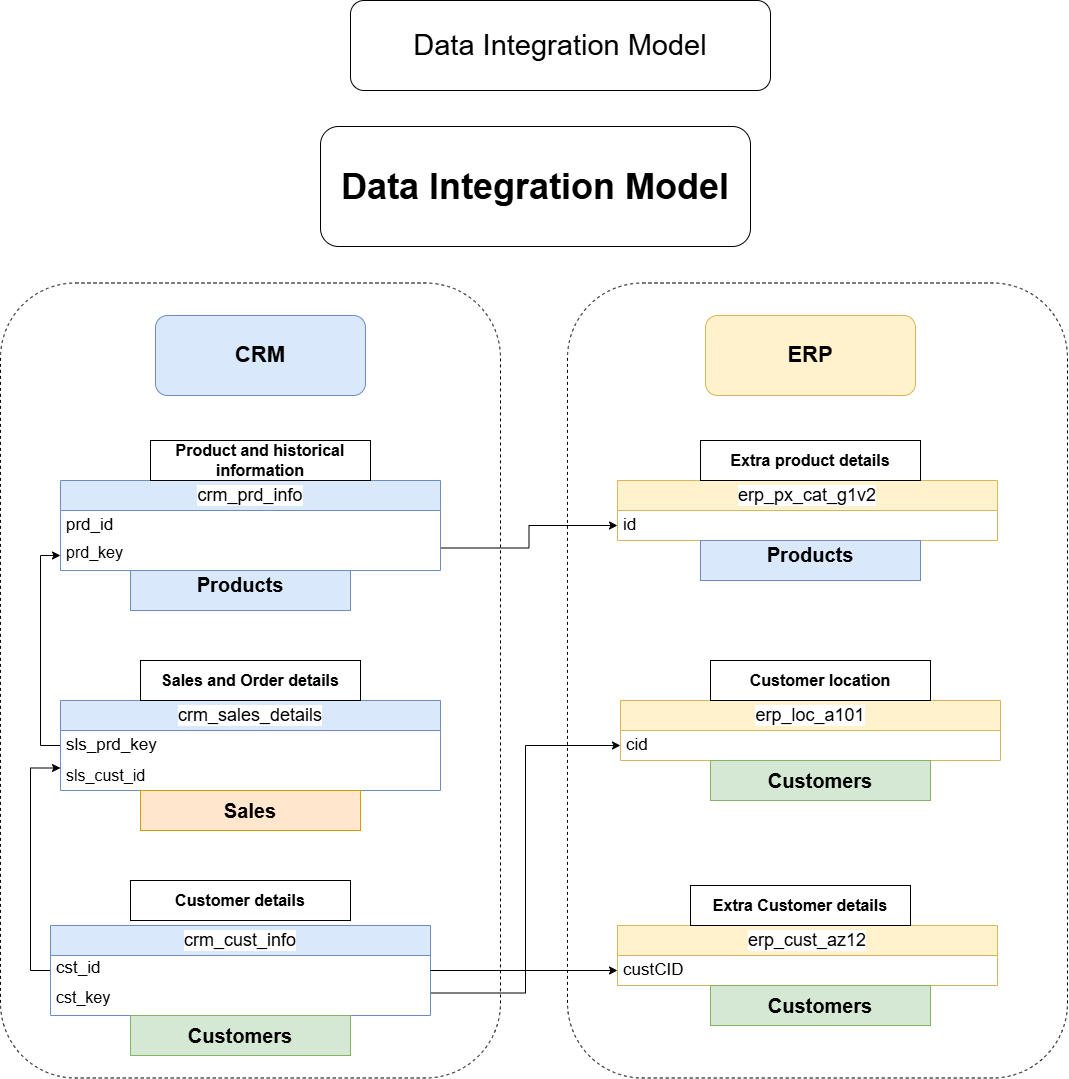

The diagram above was exported from draw.io. Its source (the exported page's mxGraphModel, read from the mxfile embedded in the PNG):
<mxGraphModel dx="2129" dy="1204" grid="1" gridSize="10" guides="1" tooltips="1" connect="1" arrows="1" fold="1" page="1" pageScale="1" pageWidth="1654" pageHeight="1169" math="0" shadow="0">
  <root>
    <mxCell id="0" />
    <mxCell id="1" parent="0" />
    <mxCell id="BT21GFqQb-0Ca8_YG3b2-1" parent="1" style="rounded=1;whiteSpace=wrap;html=1;roundedPerimeter=1;" value="&lt;font style=&quot;font-size: 29px;&quot;&gt;Data Integration Model&lt;/font&gt;" vertex="1">
      <mxGeometry height="90" width="420" x="610" y="10" as="geometry" />
    </mxCell>
    <mxCell id="BT21GFqQb-0Ca8_YG3b2-56" edge="1" parent="1" source="BT21GFqQb-0Ca8_YG3b2-7" style="edgeStyle=orthogonalEdgeStyle;rounded=0;orthogonalLoop=1;jettySize=auto;html=1;exitX=1;exitY=0.75;exitDx=0;exitDy=0;entryX=0;entryY=0.75;entryDx=0;entryDy=0;" target="BT21GFqQb-0Ca8_YG3b2-42">
      <mxGeometry relative="1" as="geometry" />
    </mxCell>
    <mxCell id="9L6mWhNFMEcK_YwZzAc6-15" edge="1" parent="1" source="BT21GFqQb-0Ca8_YG3b2-7" style="edgeStyle=orthogonalEdgeStyle;rounded=0;orthogonalLoop=1;jettySize=auto;html=1;exitX=0;exitY=0.5;exitDx=0;exitDy=0;entryX=0;entryY=0.75;entryDx=0;entryDy=0;" target="BT21GFqQb-0Ca8_YG3b2-30">
      <mxGeometry relative="1" as="geometry" />
    </mxCell>
    <mxCell id="BT21GFqQb-0Ca8_YG3b2-7" parent="1" style="swimlane;fontStyle=0;childLayout=stackLayout;horizontal=1;startSize=30;horizontalStack=0;resizeParent=1;resizeParentMax=0;resizeLast=0;collapsible=1;marginBottom=0;whiteSpace=wrap;html=1;labelBackgroundColor=default;fillColor=#dae8fc;strokeColor=#6c8ebf;" value="&lt;font style=&quot;font-size: 18px;&quot;&gt;crm_cust_info&lt;/font&gt;" vertex="1">
      <mxGeometry height="90" width="380" x="310" y="935" as="geometry" />
    </mxCell>
    <mxCell id="BT21GFqQb-0Ca8_YG3b2-8" parent="BT21GFqQb-0Ca8_YG3b2-7" style="text;strokeColor=none;fillColor=none;align=left;verticalAlign=middle;spacingLeft=4;spacingRight=4;overflow=hidden;points=[[0,0.5],[1,0.5]];portConstraint=eastwest;rotatable=0;whiteSpace=wrap;html=1;" value="&lt;font style=&quot;font-size: 17px;&quot;&gt;cst_id&lt;/font&gt;&lt;div&gt;&lt;br&gt;&lt;/div&gt;" vertex="1">
      <mxGeometry height="30" width="380" y="30" as="geometry" />
    </mxCell>
    <mxCell id="BT21GFqQb-0Ca8_YG3b2-9" parent="BT21GFqQb-0Ca8_YG3b2-7" style="text;strokeColor=none;fillColor=none;align=left;verticalAlign=middle;spacingLeft=4;spacingRight=4;overflow=hidden;points=[[0,0.5],[1,0.5]];portConstraint=eastwest;rotatable=0;whiteSpace=wrap;html=1;" value="&lt;font style=&quot;font-size: 16px;&quot;&gt;cst_key&lt;/font&gt;&lt;div&gt;&lt;br&gt;&lt;/div&gt;" vertex="1">
      <mxGeometry height="30" width="380" y="60" as="geometry" />
    </mxCell>
    <mxCell id="BT21GFqQb-0Ca8_YG3b2-21" parent="1" style="whiteSpace=wrap;html=1;align=center;" value="&lt;font style=&quot;font-size: 16px;&quot;&gt;&lt;b&gt;Customer details&lt;/b&gt;&lt;/font&gt;" vertex="1">
      <mxGeometry height="40" width="220" x="390" y="890" as="geometry" />
    </mxCell>
    <mxCell id="BT21GFqQb-0Ca8_YG3b2-52" edge="1" parent="1" source="BT21GFqQb-0Ca8_YG3b2-26" style="edgeStyle=orthogonalEdgeStyle;rounded=0;orthogonalLoop=1;jettySize=auto;html=1;exitX=1;exitY=0.75;exitDx=0;exitDy=0;entryX=0;entryY=0.75;entryDx=0;entryDy=0;" target="BT21GFqQb-0Ca8_YG3b2-46">
      <mxGeometry relative="1" as="geometry" />
    </mxCell>
    <mxCell id="BT21GFqQb-0Ca8_YG3b2-26" parent="1" style="swimlane;fontStyle=0;childLayout=stackLayout;horizontal=1;startSize=30;horizontalStack=0;resizeParent=1;resizeParentMax=0;resizeLast=0;collapsible=1;marginBottom=0;whiteSpace=wrap;html=1;labelBackgroundColor=default;fillColor=#dae8fc;strokeColor=#6c8ebf;" value="&lt;font style=&quot;font-size: 18px;&quot;&gt;crm_prd_info&lt;/font&gt;" vertex="1">
      <mxGeometry height="90" width="380" x="320" y="490" as="geometry" />
    </mxCell>
    <mxCell id="BT21GFqQb-0Ca8_YG3b2-27" parent="BT21GFqQb-0Ca8_YG3b2-26" style="text;strokeColor=none;fillColor=none;align=left;verticalAlign=middle;spacingLeft=4;spacingRight=4;overflow=hidden;points=[[0,0.5],[1,0.5]];portConstraint=eastwest;rotatable=0;whiteSpace=wrap;html=1;" value="&lt;div&gt;&lt;div&gt;&lt;span style=&quot;font-size: 17px;&quot;&gt;prd_id&lt;/span&gt;&lt;/div&gt;&lt;/div&gt;" vertex="1">
      <mxGeometry height="30" width="380" y="30" as="geometry" />
    </mxCell>
    <mxCell id="BT21GFqQb-0Ca8_YG3b2-28" parent="BT21GFqQb-0Ca8_YG3b2-26" style="text;strokeColor=none;fillColor=none;align=left;verticalAlign=middle;spacingLeft=4;spacingRight=4;overflow=hidden;points=[[0,0.5],[1,0.5]];portConstraint=eastwest;rotatable=0;whiteSpace=wrap;html=1;" value="&lt;div&gt;&lt;span style=&quot;font-size: 16px;&quot;&gt;prd_key&lt;/span&gt;&lt;/div&gt;&lt;div&gt;&lt;span style=&quot;font-size: 16px;&quot;&gt;&lt;br&gt;&lt;/span&gt;&lt;/div&gt;" vertex="1">
      <mxGeometry height="30" width="380" y="60" as="geometry" />
    </mxCell>
    <mxCell id="BT21GFqQb-0Ca8_YG3b2-29" parent="1" style="whiteSpace=wrap;html=1;align=center;" value="&lt;font style=&quot;font-size: 16px;&quot;&gt;&lt;b&gt;Product and historical information&lt;/b&gt;&lt;/font&gt;" vertex="1">
      <mxGeometry height="40" width="220" x="410" y="450" as="geometry" />
    </mxCell>
    <mxCell id="9L6mWhNFMEcK_YwZzAc6-16" edge="1" parent="1" source="BT21GFqQb-0Ca8_YG3b2-30" style="edgeStyle=orthogonalEdgeStyle;rounded=0;orthogonalLoop=1;jettySize=auto;html=1;exitX=0;exitY=0.5;exitDx=0;exitDy=0;entryX=0;entryY=0.5;entryDx=0;entryDy=0;" target="BT21GFqQb-0Ca8_YG3b2-28">
      <mxGeometry relative="1" as="geometry" />
    </mxCell>
    <mxCell id="BT21GFqQb-0Ca8_YG3b2-30" parent="1" style="swimlane;fontStyle=0;childLayout=stackLayout;horizontal=1;startSize=30;horizontalStack=0;resizeParent=1;resizeParentMax=0;resizeLast=0;collapsible=1;marginBottom=0;whiteSpace=wrap;html=1;labelBackgroundColor=default;fillColor=#dae8fc;strokeColor=#6c8ebf;" value="&lt;font style=&quot;font-size: 18px;&quot;&gt;crm_sales_details&lt;/font&gt;" vertex="1">
      <mxGeometry height="90" width="380" x="320" y="710" as="geometry" />
    </mxCell>
    <mxCell id="BT21GFqQb-0Ca8_YG3b2-31" parent="BT21GFqQb-0Ca8_YG3b2-30" style="text;strokeColor=none;fillColor=none;align=left;verticalAlign=middle;spacingLeft=4;spacingRight=4;overflow=hidden;points=[[0,0.5],[1,0.5]];portConstraint=eastwest;rotatable=0;whiteSpace=wrap;html=1;" value="&lt;div&gt;&lt;div&gt;&lt;span style=&quot;font-size: 17px;&quot;&gt;sls_prd_key&lt;/span&gt;&lt;/div&gt;&lt;/div&gt;" vertex="1">
      <mxGeometry height="30" width="380" y="30" as="geometry" />
    </mxCell>
    <mxCell id="BT21GFqQb-0Ca8_YG3b2-32" parent="BT21GFqQb-0Ca8_YG3b2-30" style="text;strokeColor=none;fillColor=none;align=left;verticalAlign=middle;spacingLeft=4;spacingRight=4;overflow=hidden;points=[[0,0.5],[1,0.5]];portConstraint=eastwest;rotatable=0;whiteSpace=wrap;html=1;" value="&lt;div&gt;&lt;span style=&quot;font-size: 16px;&quot;&gt;sls_cust_id&lt;/span&gt;&lt;/div&gt;" vertex="1">
      <mxGeometry height="30" width="380" y="60" as="geometry" />
    </mxCell>
    <mxCell id="BT21GFqQb-0Ca8_YG3b2-33" parent="1" style="whiteSpace=wrap;html=1;align=center;" value="&lt;font style=&quot;font-size: 16px;&quot;&gt;&lt;b&gt;Sales and Order details&lt;/b&gt;&lt;/font&gt;" vertex="1">
      <mxGeometry height="40" width="220" x="400" y="670" as="geometry" />
    </mxCell>
    <mxCell id="BT21GFqQb-0Ca8_YG3b2-36" parent="1" style="swimlane;fontStyle=0;childLayout=stackLayout;horizontal=1;startSize=30;horizontalStack=0;resizeParent=1;resizeParentMax=0;resizeLast=0;collapsible=1;marginBottom=0;whiteSpace=wrap;html=1;labelBackgroundColor=default;fillColor=#fff2cc;strokeColor=#d6b656;" value="&lt;font style=&quot;font-size: 18px;&quot;&gt;erp_cust_az12&lt;/font&gt;" vertex="1">
      <mxGeometry height="60" width="380" x="877" y="935" as="geometry" />
    </mxCell>
    <mxCell id="BT21GFqQb-0Ca8_YG3b2-37" parent="BT21GFqQb-0Ca8_YG3b2-36" style="text;strokeColor=none;fillColor=none;align=left;verticalAlign=middle;spacingLeft=4;spacingRight=4;overflow=hidden;points=[[0,0.5],[1,0.5]];portConstraint=eastwest;rotatable=0;whiteSpace=wrap;html=1;" value="&lt;span style=&quot;font-size: 17px;&quot;&gt;custCID&lt;/span&gt;" vertex="1">
      <mxGeometry height="30" width="380" y="30" as="geometry" />
    </mxCell>
    <mxCell id="BT21GFqQb-0Ca8_YG3b2-39" parent="1" style="whiteSpace=wrap;html=1;align=center;" value="&lt;font style=&quot;font-size: 16px;&quot;&gt;&lt;b&gt;Extra Customer details&lt;/b&gt;&lt;/font&gt;" vertex="1">
      <mxGeometry height="40" width="220" x="950" y="895" as="geometry" />
    </mxCell>
    <mxCell id="BT21GFqQb-0Ca8_YG3b2-42" parent="1" style="swimlane;fontStyle=0;childLayout=stackLayout;horizontal=1;startSize=30;horizontalStack=0;resizeParent=1;resizeParentMax=0;resizeLast=0;collapsible=1;marginBottom=0;whiteSpace=wrap;html=1;labelBackgroundColor=default;fillColor=#fff2cc;strokeColor=#d6b656;" value="&lt;font style=&quot;font-size: 18px;&quot;&gt;erp_loc_a101&lt;/font&gt;" vertex="1">
      <mxGeometry height="60" width="380" x="880" y="710" as="geometry" />
    </mxCell>
    <mxCell id="BT21GFqQb-0Ca8_YG3b2-43" parent="BT21GFqQb-0Ca8_YG3b2-42" style="text;strokeColor=none;fillColor=none;align=left;verticalAlign=middle;spacingLeft=4;spacingRight=4;overflow=hidden;points=[[0,0.5],[1,0.5]];portConstraint=eastwest;rotatable=0;whiteSpace=wrap;html=1;" value="&lt;span style=&quot;font-size: 17px;&quot;&gt;cid&lt;/span&gt;" vertex="1">
      <mxGeometry height="30" width="380" y="30" as="geometry" />
    </mxCell>
    <mxCell id="BT21GFqQb-0Ca8_YG3b2-44" parent="1" style="whiteSpace=wrap;html=1;align=center;" value="&lt;font style=&quot;font-size: 16px;&quot;&gt;&lt;b&gt;Customer location&lt;/b&gt;&lt;/font&gt;" vertex="1">
      <mxGeometry height="40" width="220" x="970" y="670" as="geometry" />
    </mxCell>
    <mxCell id="BT21GFqQb-0Ca8_YG3b2-46" parent="1" style="swimlane;fontStyle=0;childLayout=stackLayout;horizontal=1;startSize=30;horizontalStack=0;resizeParent=1;resizeParentMax=0;resizeLast=0;collapsible=1;marginBottom=0;whiteSpace=wrap;html=1;labelBackgroundColor=default;fillColor=#fff2cc;strokeColor=#d6b656;" value="&lt;font style=&quot;font-size: 18px;&quot;&gt;erp_px_cat_g1v2&lt;/font&gt;" vertex="1">
      <mxGeometry height="60" width="380" x="877" y="490" as="geometry" />
    </mxCell>
    <mxCell id="BT21GFqQb-0Ca8_YG3b2-47" parent="BT21GFqQb-0Ca8_YG3b2-46" style="text;strokeColor=none;fillColor=none;align=left;verticalAlign=middle;spacingLeft=4;spacingRight=4;overflow=hidden;points=[[0,0.5],[1,0.5]];portConstraint=eastwest;rotatable=0;whiteSpace=wrap;html=1;" value="&lt;span style=&quot;font-size: 17px;&quot;&gt;id&lt;/span&gt;" vertex="1">
      <mxGeometry height="30" width="380" y="30" as="geometry" />
    </mxCell>
    <mxCell id="BT21GFqQb-0Ca8_YG3b2-48" parent="1" style="whiteSpace=wrap;html=1;align=center;" value="&lt;font style=&quot;font-size: 16px;&quot;&gt;&lt;b&gt;Extra product details&lt;/b&gt;&lt;/font&gt;" vertex="1">
      <mxGeometry height="40" width="220" x="960" y="450" as="geometry" />
    </mxCell>
    <mxCell id="BT21GFqQb-0Ca8_YG3b2-58" parent="1" style="rounded=1;whiteSpace=wrap;html=1;roundedPerimeter=1;fillColor=#dae8fc;strokeColor=#6c8ebf;" value="&lt;font style=&quot;font-size: 22px;&quot;&gt;&lt;b&gt;CRM&lt;/b&gt;&lt;/font&gt;" vertex="1">
      <mxGeometry height="80" width="210" x="415" y="325" as="geometry" />
    </mxCell>
    <mxCell id="BT21GFqQb-0Ca8_YG3b2-64" parent="1" style="rounded=1;whiteSpace=wrap;html=1;roundedPerimeter=1;fillColor=#fff2cc;strokeColor=#d6b656;" value="&lt;div&gt;&lt;font style=&quot;font-size: 22px;&quot;&gt;&lt;b&gt;ERP&lt;/b&gt;&lt;/font&gt;&lt;/div&gt;" vertex="1">
      <mxGeometry height="80" width="210" x="965" y="325" as="geometry" />
    </mxCell>
    <mxCell id="9L6mWhNFMEcK_YwZzAc6-1" parent="1" style="html=1;shadow=0;dashed=0;shape=mxgraph.bootstrap.checkbox2;labelPosition=right;verticalLabelPosition=middle;align=left;verticalAlign=middle;gradientColor=#DEDEDE;fillColor=#EDEDED;checked=0;spacing=5;checkedFill=#0085FC;checkedStroke=#ffffff;sketch=0;" value="" vertex="1">
      <mxGeometry height="10" width="10" x="970" y="560" as="geometry" />
    </mxCell>
    <mxCell id="9L6mWhNFMEcK_YwZzAc6-2" parent="1" style="html=1;shadow=0;dashed=0;shape=mxgraph.bootstrap.checkbox2;labelPosition=right;verticalLabelPosition=middle;align=left;verticalAlign=middle;gradientColor=#DEDEDE;fillColor=#EDEDED;checked=0;spacing=5;checkedFill=#0085FC;checkedStroke=#ffffff;sketch=0;" value="" vertex="1">
      <mxGeometry height="10" width="10" x="970" y="560" as="geometry" />
    </mxCell>
    <mxCell id="9L6mWhNFMEcK_YwZzAc6-4" parent="1" style="html=1;shadow=0;dashed=0;shape=mxgraph.bootstrap.checkbox2;labelPosition=right;verticalLabelPosition=middle;align=left;verticalAlign=middle;gradientColor=#DEDEDE;fillColor=#EDEDED;checked=0;spacing=5;checkedFill=#0085FC;checkedStroke=#ffffff;sketch=0;" value="" vertex="1">
      <mxGeometry height="10" width="10" x="970" y="560" as="geometry" />
    </mxCell>
    <mxCell id="9L6mWhNFMEcK_YwZzAc6-5" parent="1" style="html=1;shadow=0;dashed=0;shape=mxgraph.bootstrap.checkbox2;labelPosition=right;verticalLabelPosition=middle;align=left;verticalAlign=middle;gradientColor=#DEDEDE;fillColor=#EDEDED;checked=0;spacing=5;checkedFill=#0085FC;checkedStroke=#ffffff;sketch=0;" value="" vertex="1">
      <mxGeometry height="10" width="10" x="970" y="560" as="geometry" />
    </mxCell>
    <mxCell id="9L6mWhNFMEcK_YwZzAc6-6" parent="1" style="html=1;shadow=0;dashed=0;shape=mxgraph.bootstrap.checkbox2;labelPosition=right;verticalLabelPosition=middle;align=left;verticalAlign=middle;gradientColor=#DEDEDE;fillColor=#EDEDED;checked=0;spacing=5;checkedFill=#0085FC;checkedStroke=#ffffff;sketch=0;" value="" vertex="1">
      <mxGeometry height="10" width="10" x="970" y="560" as="geometry" />
    </mxCell>
    <mxCell id="9L6mWhNFMEcK_YwZzAc6-7" parent="1" style="text;html=1;strokeColor=#82b366;fillColor=#d5e8d4;align=center;verticalAlign=middle;whiteSpace=wrap;overflow=hidden;" value="&lt;font style=&quot;font-size: 20px;&quot;&gt;&lt;b&gt;Customers&lt;/b&gt;&lt;/font&gt;" vertex="1">
      <mxGeometry height="40" width="220" x="390" y="1025" as="geometry" />
    </mxCell>
    <mxCell id="9L6mWhNFMEcK_YwZzAc6-8" parent="1" style="text;html=1;strokeColor=#82b366;fillColor=#d5e8d4;align=center;verticalAlign=middle;whiteSpace=wrap;overflow=hidden;" value="&lt;font style=&quot;font-size: 20px;&quot;&gt;&lt;b&gt;Customers&lt;/b&gt;&lt;/font&gt;" vertex="1">
      <mxGeometry height="40" width="220" x="970" y="770" as="geometry" />
    </mxCell>
    <mxCell id="9L6mWhNFMEcK_YwZzAc6-9" parent="1" style="text;html=1;strokeColor=#82b366;fillColor=#d5e8d4;align=center;verticalAlign=middle;whiteSpace=wrap;overflow=hidden;" value="&lt;font style=&quot;font-size: 20px;&quot;&gt;&lt;b&gt;Customers&lt;/b&gt;&lt;/font&gt;" vertex="1">
      <mxGeometry height="40" width="220" x="970" y="995" as="geometry" />
    </mxCell>
    <mxCell id="9L6mWhNFMEcK_YwZzAc6-10" parent="1" style="text;html=1;strokeColor=#d79b00;fillColor=#ffe6cc;align=center;verticalAlign=middle;whiteSpace=wrap;overflow=hidden;" value="&lt;font style=&quot;font-size: 20px;&quot;&gt;&lt;b&gt;Sales&lt;/b&gt;&lt;/font&gt;" vertex="1">
      <mxGeometry height="40" width="220" x="400" y="800" as="geometry" />
    </mxCell>
    <mxCell id="9L6mWhNFMEcK_YwZzAc6-11" parent="1" style="text;html=1;strokeColor=#6c8ebf;fillColor=#dae8fc;align=center;verticalAlign=middle;whiteSpace=wrap;overflow=hidden;" value="&lt;font style=&quot;font-size: 20px;&quot;&gt;&lt;b&gt;Products&lt;/b&gt;&lt;/font&gt;&lt;div&gt;&lt;font style=&quot;font-size: 20px;&quot;&gt;&lt;b&gt;&lt;br&gt;&lt;/b&gt;&lt;/font&gt;&lt;/div&gt;" vertex="1">
      <mxGeometry height="40" width="220" x="390" y="580" as="geometry" />
    </mxCell>
    <mxCell id="9L6mWhNFMEcK_YwZzAc6-12" parent="1" style="text;html=1;strokeColor=#6c8ebf;fillColor=#dae8fc;align=center;verticalAlign=middle;whiteSpace=wrap;overflow=hidden;" value="&lt;font style=&quot;font-size: 20px;&quot;&gt;&lt;b&gt;Products&lt;/b&gt;&lt;/font&gt;&lt;div&gt;&lt;font style=&quot;font-size: 20px;&quot;&gt;&lt;b&gt;&lt;br&gt;&lt;/b&gt;&lt;/font&gt;&lt;/div&gt;" vertex="1">
      <mxGeometry height="40" width="220" x="960" y="550" as="geometry" />
    </mxCell>
    <mxCell id="9L6mWhNFMEcK_YwZzAc6-18" edge="1" parent="1" source="BT21GFqQb-0Ca8_YG3b2-8" style="edgeStyle=orthogonalEdgeStyle;rounded=0;orthogonalLoop=1;jettySize=auto;html=1;exitX=1;exitY=0.5;exitDx=0;exitDy=0;entryX=0;entryY=0.75;entryDx=0;entryDy=0;" target="BT21GFqQb-0Ca8_YG3b2-36">
      <mxGeometry relative="1" as="geometry" />
    </mxCell>
    <mxCell id="9L6mWhNFMEcK_YwZzAc6-19" parent="1" style="rounded=1;whiteSpace=wrap;html=1;roundedPerimeter=1;dashed=1;fillColor=none;" value="" vertex="1">
      <mxGeometry height="795" width="500" x="260" y="292.5" as="geometry" />
    </mxCell>
    <mxCell id="9L6mWhNFMEcK_YwZzAc6-22" parent="1" style="rounded=1;whiteSpace=wrap;html=1;roundedPerimeter=1;dashed=1;fillColor=none;" value="" vertex="1">
      <mxGeometry height="795" width="500" x="827" y="292.5" as="geometry" />
    </mxCell>
    <mxCell id="9L6mWhNFMEcK_YwZzAc6-23" parent="1" style="rounded=1;whiteSpace=wrap;html=1;roundedPerimeter=1;fontStyle=1;fontSize=36;" value="Data Integration Model" vertex="1">
      <mxGeometry height="120" width="430" x="580" y="136" as="geometry" />
    </mxCell>
  </root>
</mxGraphModel>